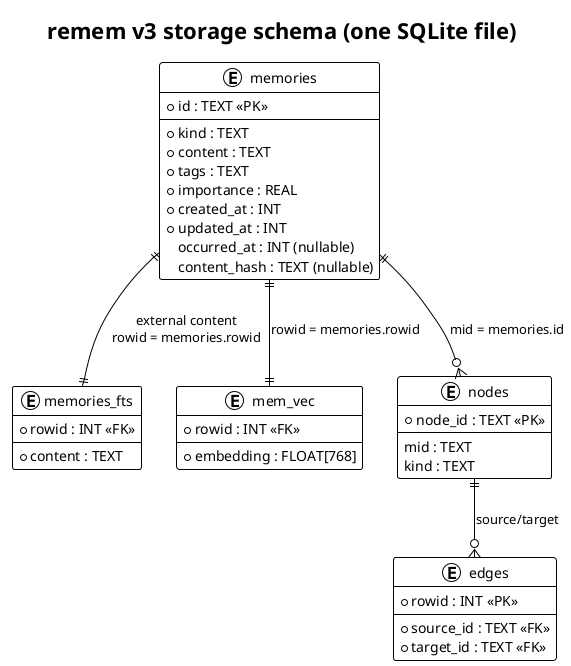

The diagram above was rendered by PlantUML. Its source (embedded in the PNG):
@startuml
!theme plain
title remem v3 storage schema (one SQLite file)

entity "memories" as mem {
  * id : TEXT <<PK>>
  --
  * kind : TEXT
  * content : TEXT
  * tags : TEXT
  * importance : REAL
  * created_at : INT
  * updated_at : INT
  occurred_at : INT (nullable)
  content_hash : TEXT (nullable)
}

entity "memories_fts" as fts {
  * rowid : INT <<FK>>
  --
  * content : TEXT
}

entity "mem_vec" as vec {
  * rowid : INT <<FK>>
  --
  * embedding : FLOAT[768]
}

entity "nodes" as nodes {
  * node_id : TEXT <<PK>>
  --
  mid : TEXT
  kind : TEXT
}

entity "edges" as edges {
  * rowid : INT <<PK>>
  --
  * source_id : TEXT <<FK>>
  * target_id : TEXT <<FK>>
}

mem ||--|| fts : "external content\nrowid = memories.rowid"
mem ||--|| vec : "rowid = memories.rowid"
mem ||--o{ nodes : "mid = memories.id"
nodes ||--o{ edges : "source/target"
@enduml